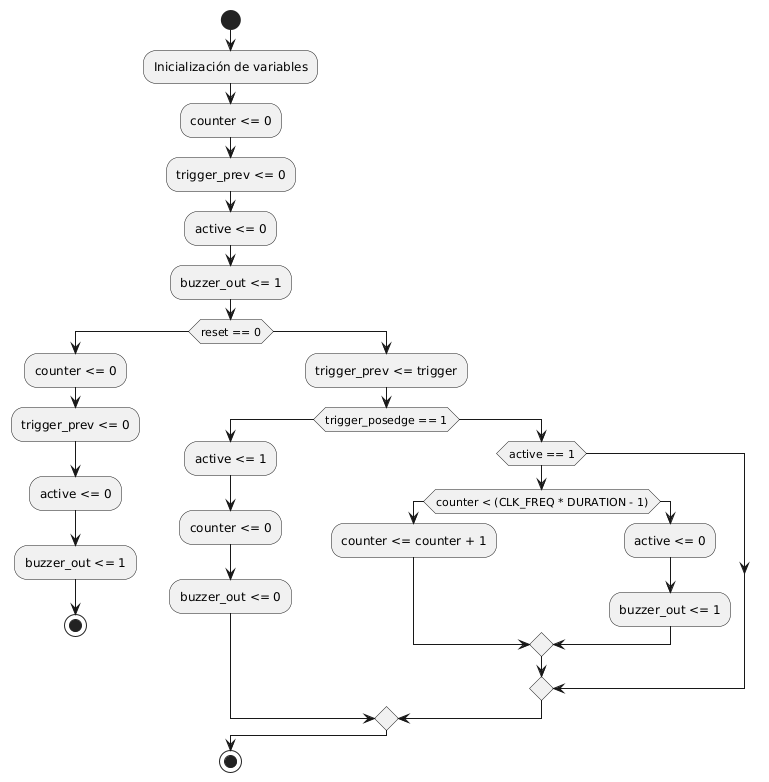

The diagram above was rendered by PlantUML. Its source (embedded in the PNG):
@startuml
start
:Inicialización de variables;
:counter <= 0;
:trigger_prev <= 0;
:active <= 0;
:buzzer_out <= 1;

if (reset == 0) then
    :counter <= 0;
    :trigger_prev <= 0;
    :active <= 0;
    :buzzer_out <= 1;
    stop
else
    :trigger_prev <= trigger;

    if (trigger_posedge == 1) then
        :active <= 1;
        :counter <= 0;
        :buzzer_out <= 0;
    else
        if (active == 1) then
            if (counter < (CLK_FREQ * DURATION - 1)) then
                :counter <= counter + 1;
            else
                :active <= 0;
                :buzzer_out <= 1;
            endif
        endif
    endif
endif

stop
@enduml